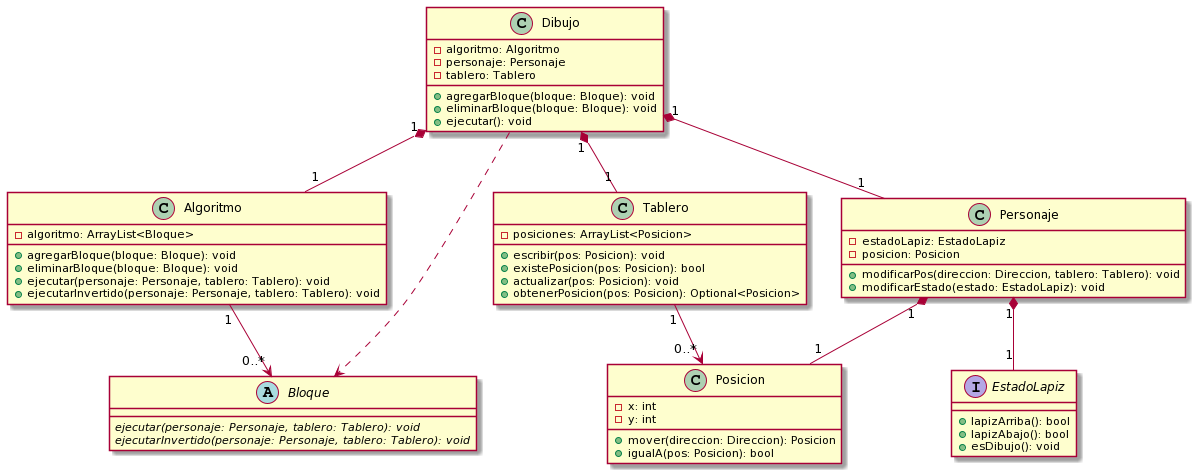

The diagram above was rendered by PlantUML. Its source (embedded in the PNG):
@startuml
Dibujo "1" *-- "1" Algoritmo
Dibujo "1" *-- "1" Personaje
Dibujo "1" *-- "1" Tablero
Dibujo ..> Bloque

Tablero "1" --> "0..*" Posicion
Personaje "1" *-- "1" EstadoLapiz
Personaje "1" *-- "1" Posicion
abstract Bloque
Algoritmo "1" --> "0..*" Bloque

interface EstadoLapiz{
+ lapizArriba(): bool
+ lapizAbajo(): bool
+ esDibujo(): void
}

Dibujo : - algoritmo: Algoritmo
Dibujo : - personaje: Personaje
Dibujo : - tablero: Tablero
Dibujo : + agregarBloque(bloque: Bloque): void
Dibujo : + eliminarBloque(bloque: Bloque): void
Dibujo : + ejecutar(): void

Personaje : - estadoLapiz: EstadoLapiz
Personaje : - posicion: Posicion
Personaje : + modificarPos(direccion: Direccion, tablero: Tablero): void
Personaje : + modificarEstado(estado: EstadoLapiz): void

Algoritmo : - algoritmo: ArrayList<Bloque>
Algoritmo : + agregarBloque(bloque: Bloque): void
Algoritmo : + eliminarBloque(bloque: Bloque): void
Algoritmo : + ejecutar(personaje: Personaje, tablero: Tablero): void
Algoritmo : + ejecutarInvertido(personaje: Personaje, tablero: Tablero): void

Bloque : {abstract} ejecutar(personaje: Personaje, tablero: Tablero): void
Bloque : {abstract} ejecutarInvertido(personaje: Personaje, tablero: Tablero): void

Posicion : - x: int
Posicion : - y: int
Posicion : + mover(direccion: Direccion): Posicion
Posicion : + igualA(pos: Posicion): bool

Tablero : - posiciones: ArrayList<Posicion>
Tablero : + escribir(pos: Posicion): void
Tablero : + existePosicion(pos: Posicion): bool
Tablero : + actualizar(pos: Posicion): void
Tablero : + obtenerPosicion(pos: Posicion): Optional<Posicion>
@enduml